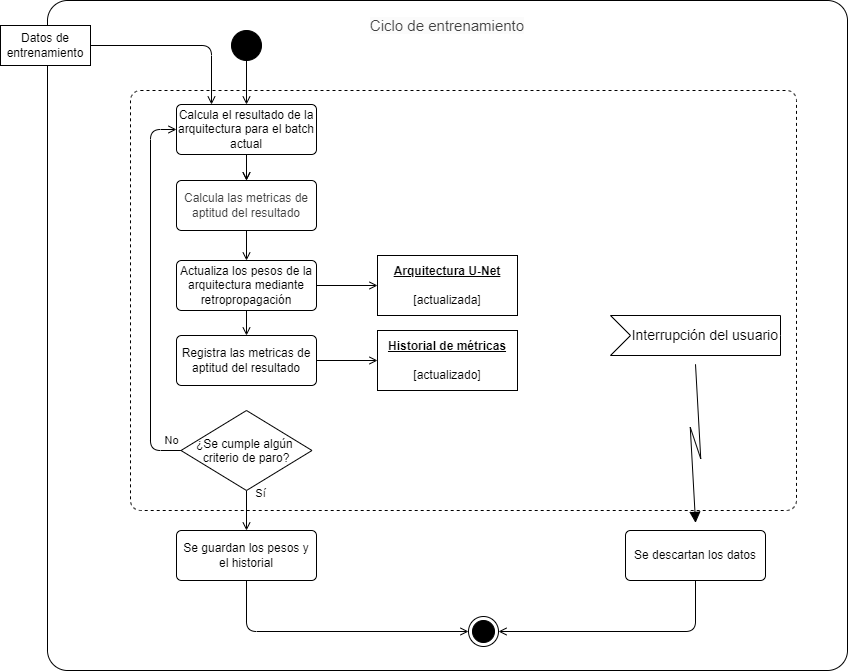

The diagram above was exported from draw.io. Its source (the exported page's mxGraphModel, read from the mxfile embedded in the PNG):
<mxGraphModel dx="238" dy="801" grid="1" gridSize="10" guides="1" tooltips="1" connect="1" arrows="1" fold="1" page="1" pageScale="1" pageWidth="827" pageHeight="1169" math="0" shadow="0">
  <root>
    <mxCell id="0" />
    <mxCell id="1" parent="0" />
    <mxCell id="2" value="" style="rounded=1;whiteSpace=wrap;html=1;arcSize=3;" vertex="1" parent="1">
      <mxGeometry x="927" y="640" width="800" height="670" as="geometry" />
    </mxCell>
    <mxCell id="3" value="" style="html=1;align=center;verticalAlign=top;rounded=1;absoluteArcSize=1;arcSize=20;dashed=1;whiteSpace=wrap;" vertex="1" parent="1">
      <mxGeometry x="1010" y="730" width="666" height="420" as="geometry" />
    </mxCell>
    <mxCell id="4" value="" style="ellipse;html=1;shape=endState;fillColor=strokeColor;fontFamily=Helvetica;fontSize=11;fontColor=default;labelBackgroundColor=default;" vertex="1" parent="1">
      <mxGeometry x="1348" y="1256" width="30" height="30" as="geometry" />
    </mxCell>
    <mxCell id="5" style="edgeStyle=orthogonalEdgeStyle;shape=connector;rounded=1;html=1;exitX=0.5;exitY=1;exitDx=0;exitDy=0;entryX=0.5;entryY=0;entryDx=0;entryDy=0;strokeColor=default;align=center;verticalAlign=middle;fontFamily=Helvetica;fontSize=11;fontColor=default;labelBackgroundColor=default;endArrow=open;endFill=0;" edge="1" parent="1" source="7" target="9">
      <mxGeometry relative="1" as="geometry" />
    </mxCell>
    <mxCell id="6" style="edgeStyle=orthogonalEdgeStyle;shape=connector;rounded=1;html=1;exitX=0.5;exitY=1;exitDx=0;exitDy=0;entryX=0.5;entryY=0;entryDx=0;entryDy=0;strokeColor=default;align=center;verticalAlign=middle;fontFamily=Helvetica;fontSize=11;fontColor=default;labelBackgroundColor=default;endArrow=open;endFill=0;" edge="1" parent="1" source="7" target="9">
      <mxGeometry relative="1" as="geometry" />
    </mxCell>
    <mxCell id="7" value="&lt;div&gt;Calcula el resultado de la arquitectura para el batch actual&lt;/div&gt;" style="html=1;align=center;verticalAlign=middle;rounded=1;absoluteArcSize=1;arcSize=10;dashed=0;whiteSpace=wrap;" vertex="1" parent="1">
      <mxGeometry x="1056" y="744" width="140" height="50" as="geometry" />
    </mxCell>
    <mxCell id="8" style="edgeStyle=orthogonalEdgeStyle;shape=connector;rounded=1;html=1;exitX=0.5;exitY=1;exitDx=0;exitDy=0;entryX=0.5;entryY=0;entryDx=0;entryDy=0;strokeColor=default;align=center;verticalAlign=middle;fontFamily=Helvetica;fontSize=11;fontColor=default;labelBackgroundColor=default;endArrow=open;endFill=0;" edge="1" parent="1" source="9" target="12">
      <mxGeometry relative="1" as="geometry" />
    </mxCell>
    <mxCell id="9" value="&lt;span style=&quot;color: rgb(63, 63, 63);&quot;&gt;Calcula las metricas de aptitud del resultado&lt;/span&gt;" style="html=1;align=center;verticalAlign=middle;rounded=1;absoluteArcSize=1;arcSize=10;dashed=0;whiteSpace=wrap;" vertex="1" parent="1">
      <mxGeometry x="1056" y="820" width="140" height="50" as="geometry" />
    </mxCell>
    <mxCell id="10" style="edgeStyle=orthogonalEdgeStyle;shape=connector;rounded=1;html=1;exitX=0.5;exitY=1;exitDx=0;exitDy=0;entryX=0.5;entryY=0;entryDx=0;entryDy=0;strokeColor=default;align=center;verticalAlign=middle;fontFamily=Helvetica;fontSize=11;fontColor=default;labelBackgroundColor=default;endArrow=open;endFill=0;" edge="1" parent="1" source="12" target="14">
      <mxGeometry relative="1" as="geometry" />
    </mxCell>
    <mxCell id="11" style="edgeStyle=orthogonalEdgeStyle;shape=connector;rounded=1;html=1;exitX=1;exitY=0.5;exitDx=0;exitDy=0;entryX=0;entryY=0.5;entryDx=0;entryDy=0;strokeColor=default;align=center;verticalAlign=middle;fontFamily=Helvetica;fontSize=11;fontColor=default;labelBackgroundColor=default;endArrow=open;endFill=0;" edge="1" parent="1" source="12" target="20">
      <mxGeometry relative="1" as="geometry" />
    </mxCell>
    <mxCell id="12" value="&lt;div&gt;Actualiza los pesos de la arquitectura mediante retropropagación&lt;/div&gt;" style="html=1;align=center;verticalAlign=middle;rounded=1;absoluteArcSize=1;arcSize=10;dashed=0;whiteSpace=wrap;" vertex="1" parent="1">
      <mxGeometry x="1056" y="900" width="140" height="50" as="geometry" />
    </mxCell>
    <mxCell id="13" style="edgeStyle=orthogonalEdgeStyle;shape=connector;rounded=1;html=1;exitX=1;exitY=0.5;exitDx=0;exitDy=0;entryX=0;entryY=0.5;entryDx=0;entryDy=0;strokeColor=default;align=center;verticalAlign=middle;fontFamily=Helvetica;fontSize=11;fontColor=default;labelBackgroundColor=default;endArrow=open;endFill=0;" edge="1" parent="1" source="14" target="15">
      <mxGeometry relative="1" as="geometry" />
    </mxCell>
    <mxCell id="14" value="&lt;div&gt;Registra las metricas de aptitud del resultado&lt;/div&gt;" style="html=1;align=center;verticalAlign=middle;rounded=1;absoluteArcSize=1;arcSize=10;dashed=0;whiteSpace=wrap;" vertex="1" parent="1">
      <mxGeometry x="1056" y="975" width="140" height="50" as="geometry" />
    </mxCell>
    <mxCell id="15" value="&lt;b&gt;&lt;u&gt;Historial de métricas&lt;/u&gt;&lt;/b&gt;&lt;div&gt;&lt;span style=&quot;background-color: transparent;&quot;&gt;&lt;br&gt;&lt;/span&gt;&lt;/div&gt;&lt;div&gt;&lt;span style=&quot;background-color: transparent;&quot;&gt;[actualizado]&lt;/span&gt;&lt;/div&gt;" style="html=1;align=center;verticalAlign=middle;rounded=0;absoluteArcSize=1;arcSize=10;dashed=0;whiteSpace=wrap;" vertex="1" parent="1">
      <mxGeometry x="1257" y="970" width="140" height="60" as="geometry" />
    </mxCell>
    <mxCell id="16" value="No" style="edgeStyle=orthogonalEdgeStyle;shape=connector;rounded=1;html=1;exitX=0;exitY=0.5;exitDx=0;exitDy=0;entryX=0;entryY=0.5;entryDx=0;entryDy=0;strokeColor=default;align=center;verticalAlign=middle;fontFamily=Helvetica;fontSize=11;fontColor=default;labelBackgroundColor=default;endArrow=open;endFill=0;" edge="1" parent="1" source="18" target="7">
      <mxGeometry x="-0.9444" y="-10" relative="1" as="geometry">
        <mxPoint as="offset" />
        <mxPoint x="1031" y="1080" as="targetPoint" />
        <Array as="points">
          <mxPoint x="1030" y="1090" />
          <mxPoint x="1030" y="769" />
        </Array>
      </mxGeometry>
    </mxCell>
    <mxCell id="17" value="Sí" style="edgeStyle=orthogonalEdgeStyle;shape=connector;rounded=1;html=1;exitX=0.5;exitY=1;exitDx=0;exitDy=0;strokeColor=default;align=center;verticalAlign=middle;fontFamily=Helvetica;fontSize=11;fontColor=default;labelBackgroundColor=default;endArrow=open;endFill=0;entryX=0.5;entryY=0;entryDx=0;entryDy=0;" edge="1" parent="1" source="18" target="22">
      <mxGeometry x="-0.8306" y="14" relative="1" as="geometry">
        <mxPoint as="offset" />
        <mxPoint x="1126" y="1247.7407407407406" as="targetPoint" />
      </mxGeometry>
    </mxCell>
    <mxCell id="18" value="¿Se cumple algún &#10;criterio de paro?" style="rhombus;" vertex="1" parent="1">
      <mxGeometry x="1060.5" y="1050" width="131" height="80" as="geometry" />
    </mxCell>
    <mxCell id="19" value="&amp;nbsp;Interrupción del usuario" style="html=1;shape=mxgraph.infographic.ribbonSimple;notch1=20;notch2=0;align=right;verticalAlign=middle;fontSize=14;fontStyle=0;fillColor=#FFFFFF;flipH=0;spacingRight=0;spacingLeft=14;whiteSpace=wrap;" vertex="1" parent="1">
      <mxGeometry x="1490" y="955" width="170" height="40" as="geometry" />
    </mxCell>
    <mxCell id="20" value="&lt;b&gt;&lt;u&gt;Arquitectura U-Net&lt;/u&gt;&lt;/b&gt;&lt;div&gt;&lt;span style=&quot;background-color: transparent;&quot;&gt;&lt;br&gt;&lt;/span&gt;&lt;/div&gt;&lt;div&gt;&lt;span style=&quot;background-color: transparent;&quot;&gt;[actualizada]&lt;/span&gt;&lt;/div&gt;" style="html=1;align=center;verticalAlign=middle;rounded=0;absoluteArcSize=1;arcSize=10;dashed=0;whiteSpace=wrap;" vertex="1" parent="1">
      <mxGeometry x="1257" y="895" width="140" height="60" as="geometry" />
    </mxCell>
    <mxCell id="21" style="edgeStyle=orthogonalEdgeStyle;shape=connector;rounded=1;html=1;exitX=0.5;exitY=1;exitDx=0;exitDy=0;entryX=0;entryY=0.5;entryDx=0;entryDy=0;strokeColor=default;align=center;verticalAlign=middle;fontFamily=Helvetica;fontSize=11;fontColor=default;labelBackgroundColor=default;endArrow=open;endFill=0;" edge="1" parent="1" source="22" target="4">
      <mxGeometry relative="1" as="geometry" />
    </mxCell>
    <mxCell id="22" value="Se guardan los pesos y el historial" style="html=1;align=center;verticalAlign=middle;rounded=1;absoluteArcSize=1;arcSize=10;dashed=0;whiteSpace=wrap;" vertex="1" parent="1">
      <mxGeometry x="1056" y="1170" width="140" height="50" as="geometry" />
    </mxCell>
    <mxCell id="23" value="" style="shape=mxgraph.lean_mapping.electronic_info_flow_edge;html=1;exitX=0;exitY=0;exitDx=85;exitDy=40;entryX=0.5;entryY=0;entryDx=0;entryDy=0;exitPerimeter=0;" edge="1" parent="1" source="19" target="25">
      <mxGeometry width="160" relative="1" as="geometry">
        <mxPoint x="1574.47" y="1049.9999999999998" as="sourcePoint" />
        <mxPoint x="1575" y="1210" as="targetPoint" />
      </mxGeometry>
    </mxCell>
    <mxCell id="24" style="edgeStyle=orthogonalEdgeStyle;shape=connector;rounded=1;html=1;exitX=0.5;exitY=1;exitDx=0;exitDy=0;entryX=1;entryY=0.5;entryDx=0;entryDy=0;strokeColor=default;align=center;verticalAlign=middle;fontFamily=Helvetica;fontSize=11;fontColor=default;labelBackgroundColor=default;endArrow=open;endFill=0;" edge="1" parent="1" source="25" target="4">
      <mxGeometry relative="1" as="geometry" />
    </mxCell>
    <mxCell id="25" value="Se descartan los datos" style="html=1;align=center;verticalAlign=middle;rounded=1;absoluteArcSize=1;arcSize=10;dashed=0;whiteSpace=wrap;" vertex="1" parent="1">
      <mxGeometry x="1505" y="1170" width="140" height="50" as="geometry" />
    </mxCell>
    <mxCell id="26" style="edgeStyle=none;html=1;exitX=0.5;exitY=1;exitDx=0;exitDy=0;entryX=0.5;entryY=0;entryDx=0;entryDy=0;endArrow=open;endFill=0;" edge="1" parent="1" source="27" target="7">
      <mxGeometry relative="1" as="geometry" />
    </mxCell>
    <mxCell id="27" value="" style="ellipse;fillColor=strokeColor;html=1;" vertex="1" parent="1">
      <mxGeometry x="1111" y="670" width="30" height="30" as="geometry" />
    </mxCell>
    <mxCell id="28" value="&lt;span style=&quot;color: rgb(63, 63, 63); font-family: Helvetica; font-style: normal; font-variant-ligatures: normal; font-variant-caps: normal; font-weight: 400; letter-spacing: normal; orphans: 2; text-indent: 0px; text-transform: none; widows: 2; word-spacing: 0px; -webkit-text-stroke-width: 0px; white-space: normal; background-color: rgb(251, 251, 251); text-decoration-thickness: initial; text-decoration-style: initial; text-decoration-color: initial; float: none; display: inline !important;&quot;&gt;Ciclo de entrenamiento&lt;/span&gt;" style="text;whiteSpace=wrap;html=1;fontSize=15;align=center;verticalAlign=middle;" vertex="1" parent="1">
      <mxGeometry x="1237" y="650" width="180" height="30" as="geometry" />
    </mxCell>
    <mxCell id="29" style="edgeStyle=orthogonalEdgeStyle;html=1;exitX=1;exitY=0.5;exitDx=0;exitDy=0;entryX=0.25;entryY=0;entryDx=0;entryDy=0;endArrow=open;endFill=0;" edge="1" parent="1" source="30" target="7">
      <mxGeometry relative="1" as="geometry" />
    </mxCell>
    <mxCell id="30" value="Datos de entrenamiento" style="html=1;align=center;verticalAlign=middle;rounded=0;absoluteArcSize=1;arcSize=10;dashed=0;whiteSpace=wrap;" vertex="1" parent="1">
      <mxGeometry x="880" y="665" width="90" height="40" as="geometry" />
    </mxCell>
  </root>
</mxGraphModel>